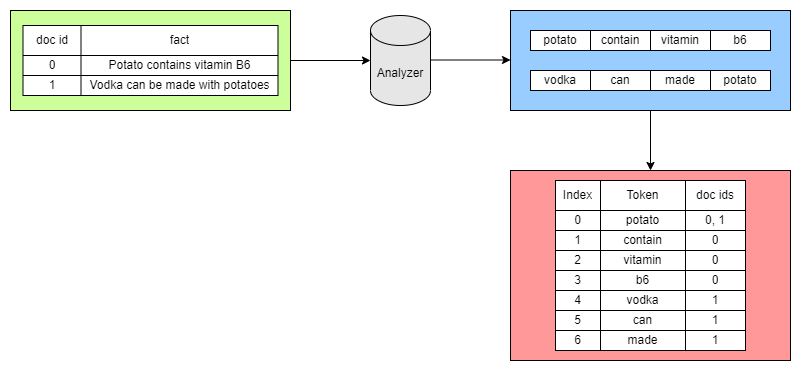

The diagram above was exported from draw.io. Its source (the exported page's mxGraphModel, read from the mxfile embedded in the PNG):
<mxGraphModel dx="1209" dy="617" grid="1" gridSize="10" guides="1" tooltips="1" connect="1" arrows="1" fold="1" page="1" pageScale="1" pageWidth="827" pageHeight="1169" math="0" shadow="0">
  <root>
    <mxCell id="0" />
    <mxCell id="1" parent="0" />
    <mxCell id="3xwo9jAkR2fm01bP8fmU-1" value="" style="rounded=0;whiteSpace=wrap;html=1;fillColor=#CCFF99;" parent="1" vertex="1">
      <mxGeometry x="40" y="100" width="280" height="100" as="geometry" />
    </mxCell>
    <mxCell id="3xwo9jAkR2fm01bP8fmU-5" value="" style="endArrow=classic;html=1;exitX=1;exitY=0.5;exitDx=0;exitDy=0;entryX=0;entryY=0.5;entryDx=0;entryDy=0;entryPerimeter=0;" parent="1" source="3xwo9jAkR2fm01bP8fmU-1" target="3xwo9jAkR2fm01bP8fmU-6" edge="1">
      <mxGeometry width="50" height="50" relative="1" as="geometry">
        <mxPoint x="350" y="140" as="sourcePoint" />
        <mxPoint x="400" y="120" as="targetPoint" />
      </mxGeometry>
    </mxCell>
    <mxCell id="3xwo9jAkR2fm01bP8fmU-6" value="Analyzer" style="shape=cylinder3;whiteSpace=wrap;html=1;boundedLbl=1;backgroundOutline=1;size=15;rounded=0;shadow=0;sketch=0;strokeColor=#000000;fillColor=#E6E6E6;" parent="1" vertex="1">
      <mxGeometry x="400" y="105" width="60" height="90" as="geometry" />
    </mxCell>
    <mxCell id="3xwo9jAkR2fm01bP8fmU-27" value="" style="rounded=0;whiteSpace=wrap;html=1;shadow=0;sketch=0;strokeColor=#000000;fillColor=#FF9999;" parent="1" vertex="1">
      <mxGeometry x="540" y="260" width="280" height="190" as="geometry" />
    </mxCell>
    <mxCell id="3xwo9jAkR2fm01bP8fmU-28" value="" style="shape=table;startSize=0;container=1;collapsible=0;childLayout=tableLayout;" parent="1" vertex="1">
      <mxGeometry x="52.5" y="115" width="255" height="70" as="geometry" />
    </mxCell>
    <mxCell id="3xwo9jAkR2fm01bP8fmU-55" style="shape=partialRectangle;collapsible=0;dropTarget=0;pointerEvents=0;fillColor=none;top=0;left=0;bottom=0;right=0;points=[[0,0.5],[1,0.5]];portConstraint=eastwest;" parent="3xwo9jAkR2fm01bP8fmU-28" vertex="1">
      <mxGeometry width="255" height="30" as="geometry" />
    </mxCell>
    <mxCell id="3xwo9jAkR2fm01bP8fmU-56" value="doc id" style="shape=partialRectangle;html=1;whiteSpace=wrap;connectable=0;overflow=hidden;fillColor=none;top=0;left=0;bottom=0;right=0;" parent="3xwo9jAkR2fm01bP8fmU-55" vertex="1">
      <mxGeometry width="58" height="30" as="geometry" />
    </mxCell>
    <mxCell id="3xwo9jAkR2fm01bP8fmU-57" value="fact" style="shape=partialRectangle;html=1;whiteSpace=wrap;connectable=0;overflow=hidden;fillColor=none;top=0;left=0;bottom=0;right=0;" parent="3xwo9jAkR2fm01bP8fmU-55" vertex="1">
      <mxGeometry x="58" width="197" height="30" as="geometry" />
    </mxCell>
    <mxCell id="3xwo9jAkR2fm01bP8fmU-29" value="" style="shape=partialRectangle;collapsible=0;dropTarget=0;pointerEvents=0;fillColor=none;top=0;left=0;bottom=0;right=0;points=[[0,0.5],[1,0.5]];portConstraint=eastwest;" parent="3xwo9jAkR2fm01bP8fmU-28" vertex="1">
      <mxGeometry y="30" width="255" height="20" as="geometry" />
    </mxCell>
    <mxCell id="3xwo9jAkR2fm01bP8fmU-30" value="0" style="shape=partialRectangle;html=1;whiteSpace=wrap;connectable=0;overflow=hidden;fillColor=none;top=0;left=0;bottom=0;right=0;" parent="3xwo9jAkR2fm01bP8fmU-29" vertex="1">
      <mxGeometry width="58" height="20" as="geometry" />
    </mxCell>
    <mxCell id="3xwo9jAkR2fm01bP8fmU-31" value="Potato contains vitamin B6" style="shape=partialRectangle;html=1;whiteSpace=wrap;connectable=0;overflow=hidden;fillColor=none;top=0;left=0;bottom=0;right=0;" parent="3xwo9jAkR2fm01bP8fmU-29" vertex="1">
      <mxGeometry x="58" width="197" height="20" as="geometry" />
    </mxCell>
    <mxCell id="3xwo9jAkR2fm01bP8fmU-32" value="" style="shape=partialRectangle;collapsible=0;dropTarget=0;pointerEvents=0;fillColor=none;top=0;left=0;bottom=0;right=0;points=[[0,0.5],[1,0.5]];portConstraint=eastwest;" parent="3xwo9jAkR2fm01bP8fmU-28" vertex="1">
      <mxGeometry y="50" width="255" height="20" as="geometry" />
    </mxCell>
    <mxCell id="3xwo9jAkR2fm01bP8fmU-33" value="1" style="shape=partialRectangle;html=1;whiteSpace=wrap;connectable=0;overflow=hidden;fillColor=none;top=0;left=0;bottom=0;right=0;" parent="3xwo9jAkR2fm01bP8fmU-32" vertex="1">
      <mxGeometry width="58" height="20" as="geometry" />
    </mxCell>
    <mxCell id="3xwo9jAkR2fm01bP8fmU-34" value="Vodka can be made with potatoes" style="shape=partialRectangle;html=1;whiteSpace=wrap;connectable=0;overflow=hidden;fillColor=none;top=0;left=0;bottom=0;right=0;" parent="3xwo9jAkR2fm01bP8fmU-32" vertex="1">
      <mxGeometry x="58" width="197" height="20" as="geometry" />
    </mxCell>
    <mxCell id="3xwo9jAkR2fm01bP8fmU-35" value="" style="shape=table;startSize=0;container=1;collapsible=0;childLayout=tableLayout;" parent="1" vertex="1">
      <mxGeometry x="585" y="270" width="190" height="170" as="geometry" />
    </mxCell>
    <mxCell id="3xwo9jAkR2fm01bP8fmU-36" value="" style="shape=partialRectangle;collapsible=0;dropTarget=0;pointerEvents=0;fillColor=none;top=0;left=0;bottom=0;right=0;points=[[0,0.5],[1,0.5]];portConstraint=eastwest;" parent="3xwo9jAkR2fm01bP8fmU-35" vertex="1">
      <mxGeometry width="190" height="30" as="geometry" />
    </mxCell>
    <mxCell id="3xwo9jAkR2fm01bP8fmU-37" value="Index" style="shape=partialRectangle;html=1;whiteSpace=wrap;connectable=0;overflow=hidden;fillColor=none;top=0;left=0;bottom=0;right=0;" parent="3xwo9jAkR2fm01bP8fmU-36" vertex="1">
      <mxGeometry width="45" height="30" as="geometry">
        <mxRectangle width="45" height="30" as="alternateBounds" />
      </mxGeometry>
    </mxCell>
    <mxCell id="3xwo9jAkR2fm01bP8fmU-38" value="Token" style="shape=partialRectangle;html=1;whiteSpace=wrap;connectable=0;overflow=hidden;fillColor=none;top=0;left=0;bottom=0;right=0;" parent="3xwo9jAkR2fm01bP8fmU-36" vertex="1">
      <mxGeometry x="45" width="85" height="30" as="geometry">
        <mxRectangle width="85" height="30" as="alternateBounds" />
      </mxGeometry>
    </mxCell>
    <mxCell id="3xwo9jAkR2fm01bP8fmU-39" value="doc ids" style="shape=partialRectangle;html=1;whiteSpace=wrap;connectable=0;overflow=hidden;fillColor=none;top=0;left=0;bottom=0;right=0;" parent="3xwo9jAkR2fm01bP8fmU-36" vertex="1">
      <mxGeometry x="130" width="60" height="30" as="geometry">
        <mxRectangle width="60" height="30" as="alternateBounds" />
      </mxGeometry>
    </mxCell>
    <mxCell id="3xwo9jAkR2fm01bP8fmU-40" value="" style="shape=partialRectangle;collapsible=0;dropTarget=0;pointerEvents=0;fillColor=none;top=0;left=0;bottom=0;right=0;points=[[0,0.5],[1,0.5]];portConstraint=eastwest;" parent="3xwo9jAkR2fm01bP8fmU-35" vertex="1">
      <mxGeometry y="30" width="190" height="20" as="geometry" />
    </mxCell>
    <mxCell id="3xwo9jAkR2fm01bP8fmU-41" value="0" style="shape=partialRectangle;html=1;whiteSpace=wrap;connectable=0;overflow=hidden;fillColor=none;top=0;left=0;bottom=0;right=0;" parent="3xwo9jAkR2fm01bP8fmU-40" vertex="1">
      <mxGeometry width="45" height="20" as="geometry">
        <mxRectangle width="45" height="20" as="alternateBounds" />
      </mxGeometry>
    </mxCell>
    <mxCell id="3xwo9jAkR2fm01bP8fmU-42" value="potato" style="shape=partialRectangle;html=1;whiteSpace=wrap;connectable=0;overflow=hidden;fillColor=none;top=0;left=0;bottom=0;right=0;" parent="3xwo9jAkR2fm01bP8fmU-40" vertex="1">
      <mxGeometry x="45" width="85" height="20" as="geometry">
        <mxRectangle width="85" height="20" as="alternateBounds" />
      </mxGeometry>
    </mxCell>
    <mxCell id="3xwo9jAkR2fm01bP8fmU-43" value="0, 1" style="shape=partialRectangle;html=1;whiteSpace=wrap;connectable=0;overflow=hidden;fillColor=none;top=0;left=0;bottom=0;right=0;" parent="3xwo9jAkR2fm01bP8fmU-40" vertex="1">
      <mxGeometry x="130" width="60" height="20" as="geometry">
        <mxRectangle width="60" height="20" as="alternateBounds" />
      </mxGeometry>
    </mxCell>
    <mxCell id="3xwo9jAkR2fm01bP8fmU-44" value="" style="shape=partialRectangle;collapsible=0;dropTarget=0;pointerEvents=0;fillColor=none;top=0;left=0;bottom=0;right=0;points=[[0,0.5],[1,0.5]];portConstraint=eastwest;" parent="3xwo9jAkR2fm01bP8fmU-35" vertex="1">
      <mxGeometry y="50" width="190" height="20" as="geometry" />
    </mxCell>
    <mxCell id="3xwo9jAkR2fm01bP8fmU-45" value="1" style="shape=partialRectangle;html=1;whiteSpace=wrap;connectable=0;overflow=hidden;fillColor=none;top=0;left=0;bottom=0;right=0;" parent="3xwo9jAkR2fm01bP8fmU-44" vertex="1">
      <mxGeometry width="45" height="20" as="geometry">
        <mxRectangle width="45" height="20" as="alternateBounds" />
      </mxGeometry>
    </mxCell>
    <mxCell id="3xwo9jAkR2fm01bP8fmU-46" value="contain" style="shape=partialRectangle;html=1;whiteSpace=wrap;connectable=0;overflow=hidden;fillColor=none;top=0;left=0;bottom=0;right=0;" parent="3xwo9jAkR2fm01bP8fmU-44" vertex="1">
      <mxGeometry x="45" width="85" height="20" as="geometry">
        <mxRectangle width="85" height="20" as="alternateBounds" />
      </mxGeometry>
    </mxCell>
    <mxCell id="3xwo9jAkR2fm01bP8fmU-47" value="0" style="shape=partialRectangle;html=1;whiteSpace=wrap;connectable=0;overflow=hidden;fillColor=none;top=0;left=0;bottom=0;right=0;" parent="3xwo9jAkR2fm01bP8fmU-44" vertex="1">
      <mxGeometry x="130" width="60" height="20" as="geometry">
        <mxRectangle width="60" height="20" as="alternateBounds" />
      </mxGeometry>
    </mxCell>
    <mxCell id="3xwo9jAkR2fm01bP8fmU-79" style="shape=partialRectangle;collapsible=0;dropTarget=0;pointerEvents=0;fillColor=none;top=0;left=0;bottom=0;right=0;points=[[0,0.5],[1,0.5]];portConstraint=eastwest;" parent="3xwo9jAkR2fm01bP8fmU-35" vertex="1">
      <mxGeometry y="70" width="190" height="20" as="geometry" />
    </mxCell>
    <mxCell id="3xwo9jAkR2fm01bP8fmU-80" value="2" style="shape=partialRectangle;html=1;whiteSpace=wrap;connectable=0;overflow=hidden;fillColor=none;top=0;left=0;bottom=0;right=0;" parent="3xwo9jAkR2fm01bP8fmU-79" vertex="1">
      <mxGeometry width="45" height="20" as="geometry">
        <mxRectangle width="45" height="20" as="alternateBounds" />
      </mxGeometry>
    </mxCell>
    <mxCell id="3xwo9jAkR2fm01bP8fmU-81" value="vitamin" style="shape=partialRectangle;html=1;whiteSpace=wrap;connectable=0;overflow=hidden;fillColor=none;top=0;left=0;bottom=0;right=0;" parent="3xwo9jAkR2fm01bP8fmU-79" vertex="1">
      <mxGeometry x="45" width="85" height="20" as="geometry">
        <mxRectangle width="85" height="20" as="alternateBounds" />
      </mxGeometry>
    </mxCell>
    <mxCell id="3xwo9jAkR2fm01bP8fmU-82" value="0" style="shape=partialRectangle;html=1;whiteSpace=wrap;connectable=0;overflow=hidden;fillColor=none;top=0;left=0;bottom=0;right=0;" parent="3xwo9jAkR2fm01bP8fmU-79" vertex="1">
      <mxGeometry x="130" width="60" height="20" as="geometry">
        <mxRectangle width="60" height="20" as="alternateBounds" />
      </mxGeometry>
    </mxCell>
    <mxCell id="3xwo9jAkR2fm01bP8fmU-75" style="shape=partialRectangle;collapsible=0;dropTarget=0;pointerEvents=0;fillColor=none;top=0;left=0;bottom=0;right=0;points=[[0,0.5],[1,0.5]];portConstraint=eastwest;" parent="3xwo9jAkR2fm01bP8fmU-35" vertex="1">
      <mxGeometry y="90" width="190" height="20" as="geometry" />
    </mxCell>
    <mxCell id="3xwo9jAkR2fm01bP8fmU-76" value="3" style="shape=partialRectangle;html=1;whiteSpace=wrap;connectable=0;overflow=hidden;fillColor=none;top=0;left=0;bottom=0;right=0;" parent="3xwo9jAkR2fm01bP8fmU-75" vertex="1">
      <mxGeometry width="45" height="20" as="geometry">
        <mxRectangle width="45" height="20" as="alternateBounds" />
      </mxGeometry>
    </mxCell>
    <mxCell id="3xwo9jAkR2fm01bP8fmU-77" value="b6" style="shape=partialRectangle;html=1;whiteSpace=wrap;connectable=0;overflow=hidden;fillColor=none;top=0;left=0;bottom=0;right=0;" parent="3xwo9jAkR2fm01bP8fmU-75" vertex="1">
      <mxGeometry x="45" width="85" height="20" as="geometry">
        <mxRectangle width="85" height="20" as="alternateBounds" />
      </mxGeometry>
    </mxCell>
    <mxCell id="3xwo9jAkR2fm01bP8fmU-78" value="0" style="shape=partialRectangle;html=1;whiteSpace=wrap;connectable=0;overflow=hidden;fillColor=none;top=0;left=0;bottom=0;right=0;" parent="3xwo9jAkR2fm01bP8fmU-75" vertex="1">
      <mxGeometry x="130" width="60" height="20" as="geometry">
        <mxRectangle width="60" height="20" as="alternateBounds" />
      </mxGeometry>
    </mxCell>
    <mxCell id="3xwo9jAkR2fm01bP8fmU-71" style="shape=partialRectangle;collapsible=0;dropTarget=0;pointerEvents=0;fillColor=none;top=0;left=0;bottom=0;right=0;points=[[0,0.5],[1,0.5]];portConstraint=eastwest;" parent="3xwo9jAkR2fm01bP8fmU-35" vertex="1">
      <mxGeometry y="110" width="190" height="20" as="geometry" />
    </mxCell>
    <mxCell id="3xwo9jAkR2fm01bP8fmU-72" value="4" style="shape=partialRectangle;html=1;whiteSpace=wrap;connectable=0;overflow=hidden;fillColor=none;top=0;left=0;bottom=0;right=0;" parent="3xwo9jAkR2fm01bP8fmU-71" vertex="1">
      <mxGeometry width="45" height="20" as="geometry">
        <mxRectangle width="45" height="20" as="alternateBounds" />
      </mxGeometry>
    </mxCell>
    <mxCell id="3xwo9jAkR2fm01bP8fmU-73" value="vodka" style="shape=partialRectangle;html=1;whiteSpace=wrap;connectable=0;overflow=hidden;fillColor=none;top=0;left=0;bottom=0;right=0;" parent="3xwo9jAkR2fm01bP8fmU-71" vertex="1">
      <mxGeometry x="45" width="85" height="20" as="geometry">
        <mxRectangle width="85" height="20" as="alternateBounds" />
      </mxGeometry>
    </mxCell>
    <mxCell id="3xwo9jAkR2fm01bP8fmU-74" value="1" style="shape=partialRectangle;html=1;whiteSpace=wrap;connectable=0;overflow=hidden;fillColor=none;top=0;left=0;bottom=0;right=0;" parent="3xwo9jAkR2fm01bP8fmU-71" vertex="1">
      <mxGeometry x="130" width="60" height="20" as="geometry">
        <mxRectangle width="60" height="20" as="alternateBounds" />
      </mxGeometry>
    </mxCell>
    <mxCell id="fTGzQi_aCS1ZlAEDhyd_-2" style="shape=partialRectangle;collapsible=0;dropTarget=0;pointerEvents=0;fillColor=none;top=0;left=0;bottom=0;right=0;points=[[0,0.5],[1,0.5]];portConstraint=eastwest;" vertex="1" parent="3xwo9jAkR2fm01bP8fmU-35">
      <mxGeometry y="130" width="190" height="20" as="geometry" />
    </mxCell>
    <mxCell id="fTGzQi_aCS1ZlAEDhyd_-3" value="5" style="shape=partialRectangle;html=1;whiteSpace=wrap;connectable=0;overflow=hidden;fillColor=none;top=0;left=0;bottom=0;right=0;" vertex="1" parent="fTGzQi_aCS1ZlAEDhyd_-2">
      <mxGeometry width="45" height="20" as="geometry">
        <mxRectangle width="45" height="20" as="alternateBounds" />
      </mxGeometry>
    </mxCell>
    <mxCell id="fTGzQi_aCS1ZlAEDhyd_-4" value="can" style="shape=partialRectangle;html=1;whiteSpace=wrap;connectable=0;overflow=hidden;fillColor=none;top=0;left=0;bottom=0;right=0;" vertex="1" parent="fTGzQi_aCS1ZlAEDhyd_-2">
      <mxGeometry x="45" width="85" height="20" as="geometry">
        <mxRectangle width="85" height="20" as="alternateBounds" />
      </mxGeometry>
    </mxCell>
    <mxCell id="fTGzQi_aCS1ZlAEDhyd_-5" value="1" style="shape=partialRectangle;html=1;whiteSpace=wrap;connectable=0;overflow=hidden;fillColor=none;top=0;left=0;bottom=0;right=0;" vertex="1" parent="fTGzQi_aCS1ZlAEDhyd_-2">
      <mxGeometry x="130" width="60" height="20" as="geometry">
        <mxRectangle width="60" height="20" as="alternateBounds" />
      </mxGeometry>
    </mxCell>
    <mxCell id="3xwo9jAkR2fm01bP8fmU-83" style="shape=partialRectangle;collapsible=0;dropTarget=0;pointerEvents=0;fillColor=none;top=0;left=0;bottom=0;right=0;points=[[0,0.5],[1,0.5]];portConstraint=eastwest;" parent="3xwo9jAkR2fm01bP8fmU-35" vertex="1">
      <mxGeometry y="150" width="190" height="20" as="geometry" />
    </mxCell>
    <mxCell id="3xwo9jAkR2fm01bP8fmU-84" value="6" style="shape=partialRectangle;html=1;whiteSpace=wrap;connectable=0;overflow=hidden;fillColor=none;top=0;left=0;bottom=0;right=0;" parent="3xwo9jAkR2fm01bP8fmU-83" vertex="1">
      <mxGeometry width="45" height="20" as="geometry">
        <mxRectangle width="45" height="20" as="alternateBounds" />
      </mxGeometry>
    </mxCell>
    <mxCell id="3xwo9jAkR2fm01bP8fmU-85" value="made" style="shape=partialRectangle;html=1;whiteSpace=wrap;connectable=0;overflow=hidden;fillColor=none;top=0;left=0;bottom=0;right=0;" parent="3xwo9jAkR2fm01bP8fmU-83" vertex="1">
      <mxGeometry x="45" width="85" height="20" as="geometry">
        <mxRectangle width="85" height="20" as="alternateBounds" />
      </mxGeometry>
    </mxCell>
    <mxCell id="3xwo9jAkR2fm01bP8fmU-86" value="1" style="shape=partialRectangle;html=1;whiteSpace=wrap;connectable=0;overflow=hidden;fillColor=none;top=0;left=0;bottom=0;right=0;" parent="3xwo9jAkR2fm01bP8fmU-83" vertex="1">
      <mxGeometry x="130" width="60" height="20" as="geometry">
        <mxRectangle width="60" height="20" as="alternateBounds" />
      </mxGeometry>
    </mxCell>
    <mxCell id="3xwo9jAkR2fm01bP8fmU-87" style="edgeStyle=orthogonalEdgeStyle;rounded=0;orthogonalLoop=1;jettySize=auto;html=1;exitX=0.5;exitY=1;exitDx=0;exitDy=0;entryX=0.5;entryY=0;entryDx=0;entryDy=0;" parent="1" source="3xwo9jAkR2fm01bP8fmU-58" target="3xwo9jAkR2fm01bP8fmU-27" edge="1">
      <mxGeometry relative="1" as="geometry" />
    </mxCell>
    <mxCell id="3xwo9jAkR2fm01bP8fmU-58" value="" style="rounded=0;whiteSpace=wrap;html=1;fillColor=#99CCFF;" parent="1" vertex="1">
      <mxGeometry x="540" y="100" width="280" height="100" as="geometry" />
    </mxCell>
    <mxCell id="3xwo9jAkR2fm01bP8fmU-59" value="" style="shape=table;startSize=0;container=1;collapsible=0;childLayout=tableLayout;" parent="1" vertex="1">
      <mxGeometry x="560" y="120" width="240" height="20" as="geometry" />
    </mxCell>
    <mxCell id="3xwo9jAkR2fm01bP8fmU-60" value="" style="shape=partialRectangle;collapsible=0;dropTarget=0;pointerEvents=0;fillColor=none;top=0;left=0;bottom=0;right=0;points=[[0,0.5],[1,0.5]];portConstraint=eastwest;" parent="3xwo9jAkR2fm01bP8fmU-59" vertex="1">
      <mxGeometry width="240" height="20" as="geometry" />
    </mxCell>
    <mxCell id="3xwo9jAkR2fm01bP8fmU-61" value="potato" style="shape=partialRectangle;html=1;whiteSpace=wrap;connectable=0;overflow=hidden;fillColor=none;top=0;left=0;bottom=0;right=0;" parent="3xwo9jAkR2fm01bP8fmU-60" vertex="1">
      <mxGeometry width="60" height="20" as="geometry" />
    </mxCell>
    <mxCell id="3xwo9jAkR2fm01bP8fmU-62" value="contain" style="shape=partialRectangle;html=1;whiteSpace=wrap;connectable=0;overflow=hidden;fillColor=none;top=0;left=0;bottom=0;right=0;" parent="3xwo9jAkR2fm01bP8fmU-60" vertex="1">
      <mxGeometry x="60" width="60" height="20" as="geometry" />
    </mxCell>
    <mxCell id="3xwo9jAkR2fm01bP8fmU-63" value="vitamin" style="shape=partialRectangle;html=1;whiteSpace=wrap;connectable=0;overflow=hidden;fillColor=none;top=0;left=0;bottom=0;right=0;" parent="3xwo9jAkR2fm01bP8fmU-60" vertex="1">
      <mxGeometry x="120" width="60" height="20" as="geometry" />
    </mxCell>
    <mxCell id="3xwo9jAkR2fm01bP8fmU-64" value="b6" style="shape=partialRectangle;html=1;whiteSpace=wrap;connectable=0;overflow=hidden;fillColor=none;top=0;left=0;bottom=0;right=0;" parent="3xwo9jAkR2fm01bP8fmU-60" vertex="1">
      <mxGeometry x="180" width="60" height="20" as="geometry" />
    </mxCell>
    <mxCell id="3xwo9jAkR2fm01bP8fmU-65" value="" style="shape=table;startSize=0;container=1;collapsible=0;childLayout=tableLayout;" parent="1" vertex="1">
      <mxGeometry x="560" y="160" width="240" height="20" as="geometry" />
    </mxCell>
    <mxCell id="3xwo9jAkR2fm01bP8fmU-66" value="" style="shape=partialRectangle;collapsible=0;dropTarget=0;pointerEvents=0;fillColor=none;top=0;left=0;bottom=0;right=0;points=[[0,0.5],[1,0.5]];portConstraint=eastwest;" parent="3xwo9jAkR2fm01bP8fmU-65" vertex="1">
      <mxGeometry width="240" height="20" as="geometry" />
    </mxCell>
    <mxCell id="3xwo9jAkR2fm01bP8fmU-67" value="vodka" style="shape=partialRectangle;html=1;whiteSpace=wrap;connectable=0;overflow=hidden;fillColor=none;top=0;left=0;bottom=0;right=0;" parent="3xwo9jAkR2fm01bP8fmU-66" vertex="1">
      <mxGeometry width="60" height="20" as="geometry">
        <mxRectangle width="60" height="20" as="alternateBounds" />
      </mxGeometry>
    </mxCell>
    <mxCell id="fTGzQi_aCS1ZlAEDhyd_-1" value="can" style="shape=partialRectangle;html=1;whiteSpace=wrap;connectable=0;overflow=hidden;fillColor=none;top=0;left=0;bottom=0;right=0;" vertex="1" parent="3xwo9jAkR2fm01bP8fmU-66">
      <mxGeometry x="60" width="60" height="20" as="geometry">
        <mxRectangle width="60" height="20" as="alternateBounds" />
      </mxGeometry>
    </mxCell>
    <mxCell id="3xwo9jAkR2fm01bP8fmU-68" value="made" style="shape=partialRectangle;html=1;whiteSpace=wrap;connectable=0;overflow=hidden;fillColor=none;top=0;left=0;bottom=0;right=0;" parent="3xwo9jAkR2fm01bP8fmU-66" vertex="1">
      <mxGeometry x="120" width="60" height="20" as="geometry">
        <mxRectangle width="60" height="20" as="alternateBounds" />
      </mxGeometry>
    </mxCell>
    <mxCell id="3xwo9jAkR2fm01bP8fmU-69" value="potato" style="shape=partialRectangle;html=1;whiteSpace=wrap;connectable=0;overflow=hidden;fillColor=none;top=0;left=0;bottom=0;right=0;" parent="3xwo9jAkR2fm01bP8fmU-66" vertex="1">
      <mxGeometry x="180" width="60" height="20" as="geometry">
        <mxRectangle width="60" height="20" as="alternateBounds" />
      </mxGeometry>
    </mxCell>
    <mxCell id="3xwo9jAkR2fm01bP8fmU-88" value="" style="endArrow=classic;html=1;exitX=1;exitY=0.5;exitDx=0;exitDy=0;entryX=0;entryY=0.5;entryDx=0;entryDy=0;entryPerimeter=0;" parent="1" edge="1">
      <mxGeometry width="50" height="50" relative="1" as="geometry">
        <mxPoint x="460" y="149.5" as="sourcePoint" />
        <mxPoint x="540" y="149.5" as="targetPoint" />
      </mxGeometry>
    </mxCell>
  </root>
</mxGraphModel>